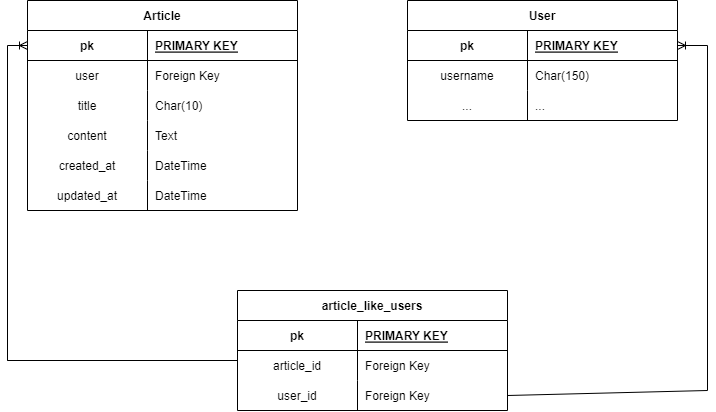

The diagram above was exported from draw.io. Its source (the exported page's mxGraphModel, read from the mxfile embedded in the PNG):
<mxGraphModel dx="1111" dy="566" grid="1" gridSize="10" guides="1" tooltips="1" connect="1" arrows="1" fold="1" page="1" pageScale="1" pageWidth="850" pageHeight="1100" math="0" shadow="0" extFonts="Permanent Marker^https://fonts.googleapis.com/css?family=Permanent+Marker">
  <root>
    <mxCell id="0" />
    <mxCell id="1" parent="0" />
    <mxCell id="C-vyLk0tnHw3VtMMgP7b-2" value="Article" style="shape=table;startSize=30;container=1;collapsible=1;childLayout=tableLayout;fixedRows=1;rowLines=0;fontStyle=1;align=center;resizeLast=1;" parent="1" vertex="1">
      <mxGeometry x="80" y="150" width="270" height="210" as="geometry">
        <mxRectangle x="310" y="150" width="80" height="30" as="alternateBounds" />
      </mxGeometry>
    </mxCell>
    <mxCell id="C-vyLk0tnHw3VtMMgP7b-3" value="" style="shape=partialRectangle;collapsible=0;dropTarget=0;pointerEvents=0;fillColor=none;points=[[0,0.5],[1,0.5]];portConstraint=eastwest;top=0;left=0;right=0;bottom=1;" parent="C-vyLk0tnHw3VtMMgP7b-2" vertex="1">
      <mxGeometry y="30" width="270" height="30" as="geometry" />
    </mxCell>
    <mxCell id="C-vyLk0tnHw3VtMMgP7b-4" value="pk" style="shape=partialRectangle;overflow=hidden;connectable=0;fillColor=none;top=0;left=0;bottom=0;right=0;fontStyle=1;" parent="C-vyLk0tnHw3VtMMgP7b-3" vertex="1">
      <mxGeometry width="120" height="30" as="geometry">
        <mxRectangle width="120" height="30" as="alternateBounds" />
      </mxGeometry>
    </mxCell>
    <mxCell id="C-vyLk0tnHw3VtMMgP7b-5" value="PRIMARY KEY" style="shape=partialRectangle;overflow=hidden;connectable=0;fillColor=none;top=0;left=0;bottom=0;right=0;align=left;spacingLeft=6;fontStyle=5;" parent="C-vyLk0tnHw3VtMMgP7b-3" vertex="1">
      <mxGeometry x="120" width="150" height="30" as="geometry">
        <mxRectangle width="150" height="30" as="alternateBounds" />
      </mxGeometry>
    </mxCell>
    <mxCell id="C-vyLk0tnHw3VtMMgP7b-6" value="" style="shape=partialRectangle;collapsible=0;dropTarget=0;pointerEvents=0;fillColor=none;points=[[0,0.5],[1,0.5]];portConstraint=eastwest;top=0;left=0;right=0;bottom=0;" parent="C-vyLk0tnHw3VtMMgP7b-2" vertex="1">
      <mxGeometry y="60" width="270" height="30" as="geometry" />
    </mxCell>
    <mxCell id="C-vyLk0tnHw3VtMMgP7b-7" value="user" style="shape=partialRectangle;overflow=hidden;connectable=0;fillColor=none;top=0;left=0;bottom=0;right=0;" parent="C-vyLk0tnHw3VtMMgP7b-6" vertex="1">
      <mxGeometry width="120" height="30" as="geometry">
        <mxRectangle width="120" height="30" as="alternateBounds" />
      </mxGeometry>
    </mxCell>
    <mxCell id="C-vyLk0tnHw3VtMMgP7b-8" value="Foreign Key" style="shape=partialRectangle;overflow=hidden;connectable=0;fillColor=none;top=0;left=0;bottom=0;right=0;align=left;spacingLeft=6;" parent="C-vyLk0tnHw3VtMMgP7b-6" vertex="1">
      <mxGeometry x="120" width="150" height="30" as="geometry">
        <mxRectangle width="150" height="30" as="alternateBounds" />
      </mxGeometry>
    </mxCell>
    <mxCell id="C-vyLk0tnHw3VtMMgP7b-9" value="" style="shape=partialRectangle;collapsible=0;dropTarget=0;pointerEvents=0;fillColor=none;points=[[0,0.5],[1,0.5]];portConstraint=eastwest;top=0;left=0;right=0;bottom=0;" parent="C-vyLk0tnHw3VtMMgP7b-2" vertex="1">
      <mxGeometry y="90" width="270" height="30" as="geometry" />
    </mxCell>
    <mxCell id="C-vyLk0tnHw3VtMMgP7b-10" value="title" style="shape=partialRectangle;overflow=hidden;connectable=0;fillColor=none;top=0;left=0;bottom=0;right=0;" parent="C-vyLk0tnHw3VtMMgP7b-9" vertex="1">
      <mxGeometry width="120" height="30" as="geometry">
        <mxRectangle width="120" height="30" as="alternateBounds" />
      </mxGeometry>
    </mxCell>
    <mxCell id="C-vyLk0tnHw3VtMMgP7b-11" value="Char(10)" style="shape=partialRectangle;overflow=hidden;connectable=0;fillColor=none;top=0;left=0;bottom=0;right=0;align=left;spacingLeft=6;" parent="C-vyLk0tnHw3VtMMgP7b-9" vertex="1">
      <mxGeometry x="120" width="150" height="30" as="geometry">
        <mxRectangle width="150" height="30" as="alternateBounds" />
      </mxGeometry>
    </mxCell>
    <mxCell id="OkcPEcgk9fjKqUzUQiTr-1" value="" style="shape=partialRectangle;collapsible=0;dropTarget=0;pointerEvents=0;fillColor=none;points=[[0,0.5],[1,0.5]];portConstraint=eastwest;top=0;left=0;right=0;bottom=0;" parent="C-vyLk0tnHw3VtMMgP7b-2" vertex="1">
      <mxGeometry y="120" width="270" height="30" as="geometry" />
    </mxCell>
    <mxCell id="OkcPEcgk9fjKqUzUQiTr-2" value="content" style="shape=partialRectangle;overflow=hidden;connectable=0;fillColor=none;top=0;left=0;bottom=0;right=0;" parent="OkcPEcgk9fjKqUzUQiTr-1" vertex="1">
      <mxGeometry width="120" height="30" as="geometry">
        <mxRectangle width="120" height="30" as="alternateBounds" />
      </mxGeometry>
    </mxCell>
    <mxCell id="OkcPEcgk9fjKqUzUQiTr-3" value="Text" style="shape=partialRectangle;overflow=hidden;connectable=0;fillColor=none;top=0;left=0;bottom=0;right=0;align=left;spacingLeft=6;" parent="OkcPEcgk9fjKqUzUQiTr-1" vertex="1">
      <mxGeometry x="120" width="150" height="30" as="geometry">
        <mxRectangle width="150" height="30" as="alternateBounds" />
      </mxGeometry>
    </mxCell>
    <mxCell id="Rm186U7tdKxFlYue38Hi-1" value="" style="shape=partialRectangle;collapsible=0;dropTarget=0;pointerEvents=0;fillColor=none;points=[[0,0.5],[1,0.5]];portConstraint=eastwest;top=0;left=0;right=0;bottom=0;" vertex="1" parent="C-vyLk0tnHw3VtMMgP7b-2">
      <mxGeometry y="150" width="270" height="30" as="geometry" />
    </mxCell>
    <mxCell id="Rm186U7tdKxFlYue38Hi-2" value="created_at" style="shape=partialRectangle;overflow=hidden;connectable=0;fillColor=none;top=0;left=0;bottom=0;right=0;" vertex="1" parent="Rm186U7tdKxFlYue38Hi-1">
      <mxGeometry width="120" height="30" as="geometry">
        <mxRectangle width="120" height="30" as="alternateBounds" />
      </mxGeometry>
    </mxCell>
    <mxCell id="Rm186U7tdKxFlYue38Hi-3" value="DateTime" style="shape=partialRectangle;overflow=hidden;connectable=0;fillColor=none;top=0;left=0;bottom=0;right=0;align=left;spacingLeft=6;" vertex="1" parent="Rm186U7tdKxFlYue38Hi-1">
      <mxGeometry x="120" width="150" height="30" as="geometry">
        <mxRectangle width="150" height="30" as="alternateBounds" />
      </mxGeometry>
    </mxCell>
    <mxCell id="Rm186U7tdKxFlYue38Hi-4" value="" style="shape=partialRectangle;collapsible=0;dropTarget=0;pointerEvents=0;fillColor=none;points=[[0,0.5],[1,0.5]];portConstraint=eastwest;top=0;left=0;right=0;bottom=0;" vertex="1" parent="C-vyLk0tnHw3VtMMgP7b-2">
      <mxGeometry y="180" width="270" height="30" as="geometry" />
    </mxCell>
    <mxCell id="Rm186U7tdKxFlYue38Hi-5" value="updated_at" style="shape=partialRectangle;overflow=hidden;connectable=0;fillColor=none;top=0;left=0;bottom=0;right=0;" vertex="1" parent="Rm186U7tdKxFlYue38Hi-4">
      <mxGeometry width="120" height="30" as="geometry">
        <mxRectangle width="120" height="30" as="alternateBounds" />
      </mxGeometry>
    </mxCell>
    <mxCell id="Rm186U7tdKxFlYue38Hi-6" value="DateTime" style="shape=partialRectangle;overflow=hidden;connectable=0;fillColor=none;top=0;left=0;bottom=0;right=0;align=left;spacingLeft=6;" vertex="1" parent="Rm186U7tdKxFlYue38Hi-4">
      <mxGeometry x="120" width="150" height="30" as="geometry">
        <mxRectangle width="150" height="30" as="alternateBounds" />
      </mxGeometry>
    </mxCell>
    <mxCell id="Rm186U7tdKxFlYue38Hi-7" value="User" style="shape=table;startSize=30;container=1;collapsible=1;childLayout=tableLayout;fixedRows=1;rowLines=0;fontStyle=1;align=center;resizeLast=1;" vertex="1" parent="1">
      <mxGeometry x="460" y="150" width="270" height="120" as="geometry">
        <mxRectangle x="310" y="150" width="80" height="30" as="alternateBounds" />
      </mxGeometry>
    </mxCell>
    <mxCell id="Rm186U7tdKxFlYue38Hi-8" value="" style="shape=partialRectangle;collapsible=0;dropTarget=0;pointerEvents=0;fillColor=none;points=[[0,0.5],[1,0.5]];portConstraint=eastwest;top=0;left=0;right=0;bottom=1;" vertex="1" parent="Rm186U7tdKxFlYue38Hi-7">
      <mxGeometry y="30" width="270" height="30" as="geometry" />
    </mxCell>
    <mxCell id="Rm186U7tdKxFlYue38Hi-9" value="pk" style="shape=partialRectangle;overflow=hidden;connectable=0;fillColor=none;top=0;left=0;bottom=0;right=0;fontStyle=1;" vertex="1" parent="Rm186U7tdKxFlYue38Hi-8">
      <mxGeometry width="120" height="30" as="geometry">
        <mxRectangle width="120" height="30" as="alternateBounds" />
      </mxGeometry>
    </mxCell>
    <mxCell id="Rm186U7tdKxFlYue38Hi-10" value="PRIMARY KEY" style="shape=partialRectangle;overflow=hidden;connectable=0;fillColor=none;top=0;left=0;bottom=0;right=0;align=left;spacingLeft=6;fontStyle=5;" vertex="1" parent="Rm186U7tdKxFlYue38Hi-8">
      <mxGeometry x="120" width="150" height="30" as="geometry">
        <mxRectangle width="150" height="30" as="alternateBounds" />
      </mxGeometry>
    </mxCell>
    <mxCell id="Rm186U7tdKxFlYue38Hi-11" value="" style="shape=partialRectangle;collapsible=0;dropTarget=0;pointerEvents=0;fillColor=none;points=[[0,0.5],[1,0.5]];portConstraint=eastwest;top=0;left=0;right=0;bottom=0;" vertex="1" parent="Rm186U7tdKxFlYue38Hi-7">
      <mxGeometry y="60" width="270" height="30" as="geometry" />
    </mxCell>
    <mxCell id="Rm186U7tdKxFlYue38Hi-12" value="username" style="shape=partialRectangle;overflow=hidden;connectable=0;fillColor=none;top=0;left=0;bottom=0;right=0;" vertex="1" parent="Rm186U7tdKxFlYue38Hi-11">
      <mxGeometry width="120" height="30" as="geometry">
        <mxRectangle width="120" height="30" as="alternateBounds" />
      </mxGeometry>
    </mxCell>
    <mxCell id="Rm186U7tdKxFlYue38Hi-13" value="Char(150)" style="shape=partialRectangle;overflow=hidden;connectable=0;fillColor=none;top=0;left=0;bottom=0;right=0;align=left;spacingLeft=6;" vertex="1" parent="Rm186U7tdKxFlYue38Hi-11">
      <mxGeometry x="120" width="150" height="30" as="geometry">
        <mxRectangle width="150" height="30" as="alternateBounds" />
      </mxGeometry>
    </mxCell>
    <mxCell id="Rm186U7tdKxFlYue38Hi-14" value="" style="shape=partialRectangle;collapsible=0;dropTarget=0;pointerEvents=0;fillColor=none;points=[[0,0.5],[1,0.5]];portConstraint=eastwest;top=0;left=0;right=0;bottom=0;" vertex="1" parent="Rm186U7tdKxFlYue38Hi-7">
      <mxGeometry y="90" width="270" height="30" as="geometry" />
    </mxCell>
    <mxCell id="Rm186U7tdKxFlYue38Hi-15" value="..." style="shape=partialRectangle;overflow=hidden;connectable=0;fillColor=none;top=0;left=0;bottom=0;right=0;" vertex="1" parent="Rm186U7tdKxFlYue38Hi-14">
      <mxGeometry width="120" height="30" as="geometry">
        <mxRectangle width="120" height="30" as="alternateBounds" />
      </mxGeometry>
    </mxCell>
    <mxCell id="Rm186U7tdKxFlYue38Hi-16" value="..." style="shape=partialRectangle;overflow=hidden;connectable=0;fillColor=none;top=0;left=0;bottom=0;right=0;align=left;spacingLeft=6;" vertex="1" parent="Rm186U7tdKxFlYue38Hi-14">
      <mxGeometry x="120" width="150" height="30" as="geometry">
        <mxRectangle width="150" height="30" as="alternateBounds" />
      </mxGeometry>
    </mxCell>
    <mxCell id="Rm186U7tdKxFlYue38Hi-26" value="article_like_users" style="shape=table;startSize=30;container=1;collapsible=1;childLayout=tableLayout;fixedRows=1;rowLines=0;fontStyle=1;align=center;resizeLast=1;" vertex="1" parent="1">
      <mxGeometry x="290" y="440" width="270" height="120" as="geometry">
        <mxRectangle x="310" y="150" width="80" height="30" as="alternateBounds" />
      </mxGeometry>
    </mxCell>
    <mxCell id="Rm186U7tdKxFlYue38Hi-27" value="" style="shape=partialRectangle;collapsible=0;dropTarget=0;pointerEvents=0;fillColor=none;points=[[0,0.5],[1,0.5]];portConstraint=eastwest;top=0;left=0;right=0;bottom=1;" vertex="1" parent="Rm186U7tdKxFlYue38Hi-26">
      <mxGeometry y="30" width="270" height="30" as="geometry" />
    </mxCell>
    <mxCell id="Rm186U7tdKxFlYue38Hi-28" value="pk" style="shape=partialRectangle;overflow=hidden;connectable=0;fillColor=none;top=0;left=0;bottom=0;right=0;fontStyle=1;" vertex="1" parent="Rm186U7tdKxFlYue38Hi-27">
      <mxGeometry width="120" height="30" as="geometry">
        <mxRectangle width="120" height="30" as="alternateBounds" />
      </mxGeometry>
    </mxCell>
    <mxCell id="Rm186U7tdKxFlYue38Hi-29" value="PRIMARY KEY" style="shape=partialRectangle;overflow=hidden;connectable=0;fillColor=none;top=0;left=0;bottom=0;right=0;align=left;spacingLeft=6;fontStyle=5;" vertex="1" parent="Rm186U7tdKxFlYue38Hi-27">
      <mxGeometry x="120" width="150" height="30" as="geometry">
        <mxRectangle width="150" height="30" as="alternateBounds" />
      </mxGeometry>
    </mxCell>
    <mxCell id="Rm186U7tdKxFlYue38Hi-30" value="" style="shape=partialRectangle;collapsible=0;dropTarget=0;pointerEvents=0;fillColor=none;points=[[0,0.5],[1,0.5]];portConstraint=eastwest;top=0;left=0;right=0;bottom=0;" vertex="1" parent="Rm186U7tdKxFlYue38Hi-26">
      <mxGeometry y="60" width="270" height="30" as="geometry" />
    </mxCell>
    <mxCell id="Rm186U7tdKxFlYue38Hi-31" value="article_id" style="shape=partialRectangle;overflow=hidden;connectable=0;fillColor=none;top=0;left=0;bottom=0;right=0;" vertex="1" parent="Rm186U7tdKxFlYue38Hi-30">
      <mxGeometry width="120" height="30" as="geometry">
        <mxRectangle width="120" height="30" as="alternateBounds" />
      </mxGeometry>
    </mxCell>
    <mxCell id="Rm186U7tdKxFlYue38Hi-32" value="Foreign Key" style="shape=partialRectangle;overflow=hidden;connectable=0;fillColor=none;top=0;left=0;bottom=0;right=0;align=left;spacingLeft=6;" vertex="1" parent="Rm186U7tdKxFlYue38Hi-30">
      <mxGeometry x="120" width="150" height="30" as="geometry">
        <mxRectangle width="150" height="30" as="alternateBounds" />
      </mxGeometry>
    </mxCell>
    <mxCell id="Rm186U7tdKxFlYue38Hi-33" value="" style="shape=partialRectangle;collapsible=0;dropTarget=0;pointerEvents=0;fillColor=none;points=[[0,0.5],[1,0.5]];portConstraint=eastwest;top=0;left=0;right=0;bottom=0;" vertex="1" parent="Rm186U7tdKxFlYue38Hi-26">
      <mxGeometry y="90" width="270" height="30" as="geometry" />
    </mxCell>
    <mxCell id="Rm186U7tdKxFlYue38Hi-34" value="user_id" style="shape=partialRectangle;overflow=hidden;connectable=0;fillColor=none;top=0;left=0;bottom=0;right=0;" vertex="1" parent="Rm186U7tdKxFlYue38Hi-33">
      <mxGeometry width="120" height="30" as="geometry">
        <mxRectangle width="120" height="30" as="alternateBounds" />
      </mxGeometry>
    </mxCell>
    <mxCell id="Rm186U7tdKxFlYue38Hi-35" value="Foreign Key" style="shape=partialRectangle;overflow=hidden;connectable=0;fillColor=none;top=0;left=0;bottom=0;right=0;align=left;spacingLeft=6;" vertex="1" parent="Rm186U7tdKxFlYue38Hi-33">
      <mxGeometry x="120" width="150" height="30" as="geometry">
        <mxRectangle width="150" height="30" as="alternateBounds" />
      </mxGeometry>
    </mxCell>
    <mxCell id="Rm186U7tdKxFlYue38Hi-45" value="" style="fontSize=12;html=1;endArrow=ERoneToMany;rounded=0;entryX=0;entryY=0.5;entryDx=0;entryDy=0;" edge="1" parent="1" target="C-vyLk0tnHw3VtMMgP7b-3">
      <mxGeometry width="100" height="100" relative="1" as="geometry">
        <mxPoint x="60" y="510" as="sourcePoint" />
        <mxPoint x="60" y="190" as="targetPoint" />
        <Array as="points">
          <mxPoint x="290" y="510" />
          <mxPoint x="60" y="510" />
          <mxPoint x="60" y="195" />
        </Array>
      </mxGeometry>
    </mxCell>
    <mxCell id="Rm186U7tdKxFlYue38Hi-46" value="" style="fontSize=12;html=1;endArrow=ERoneToMany;rounded=0;entryX=1;entryY=0.5;entryDx=0;entryDy=0;exitX=1;exitY=0.5;exitDx=0;exitDy=0;" edge="1" parent="1" source="Rm186U7tdKxFlYue38Hi-33" target="Rm186U7tdKxFlYue38Hi-8">
      <mxGeometry width="100" height="100" relative="1" as="geometry">
        <mxPoint x="610" y="525" as="sourcePoint" />
        <mxPoint x="630" y="210" as="targetPoint" />
        <Array as="points">
          <mxPoint x="760" y="540" />
          <mxPoint x="760" y="195" />
        </Array>
      </mxGeometry>
    </mxCell>
  </root>
</mxGraphModel>